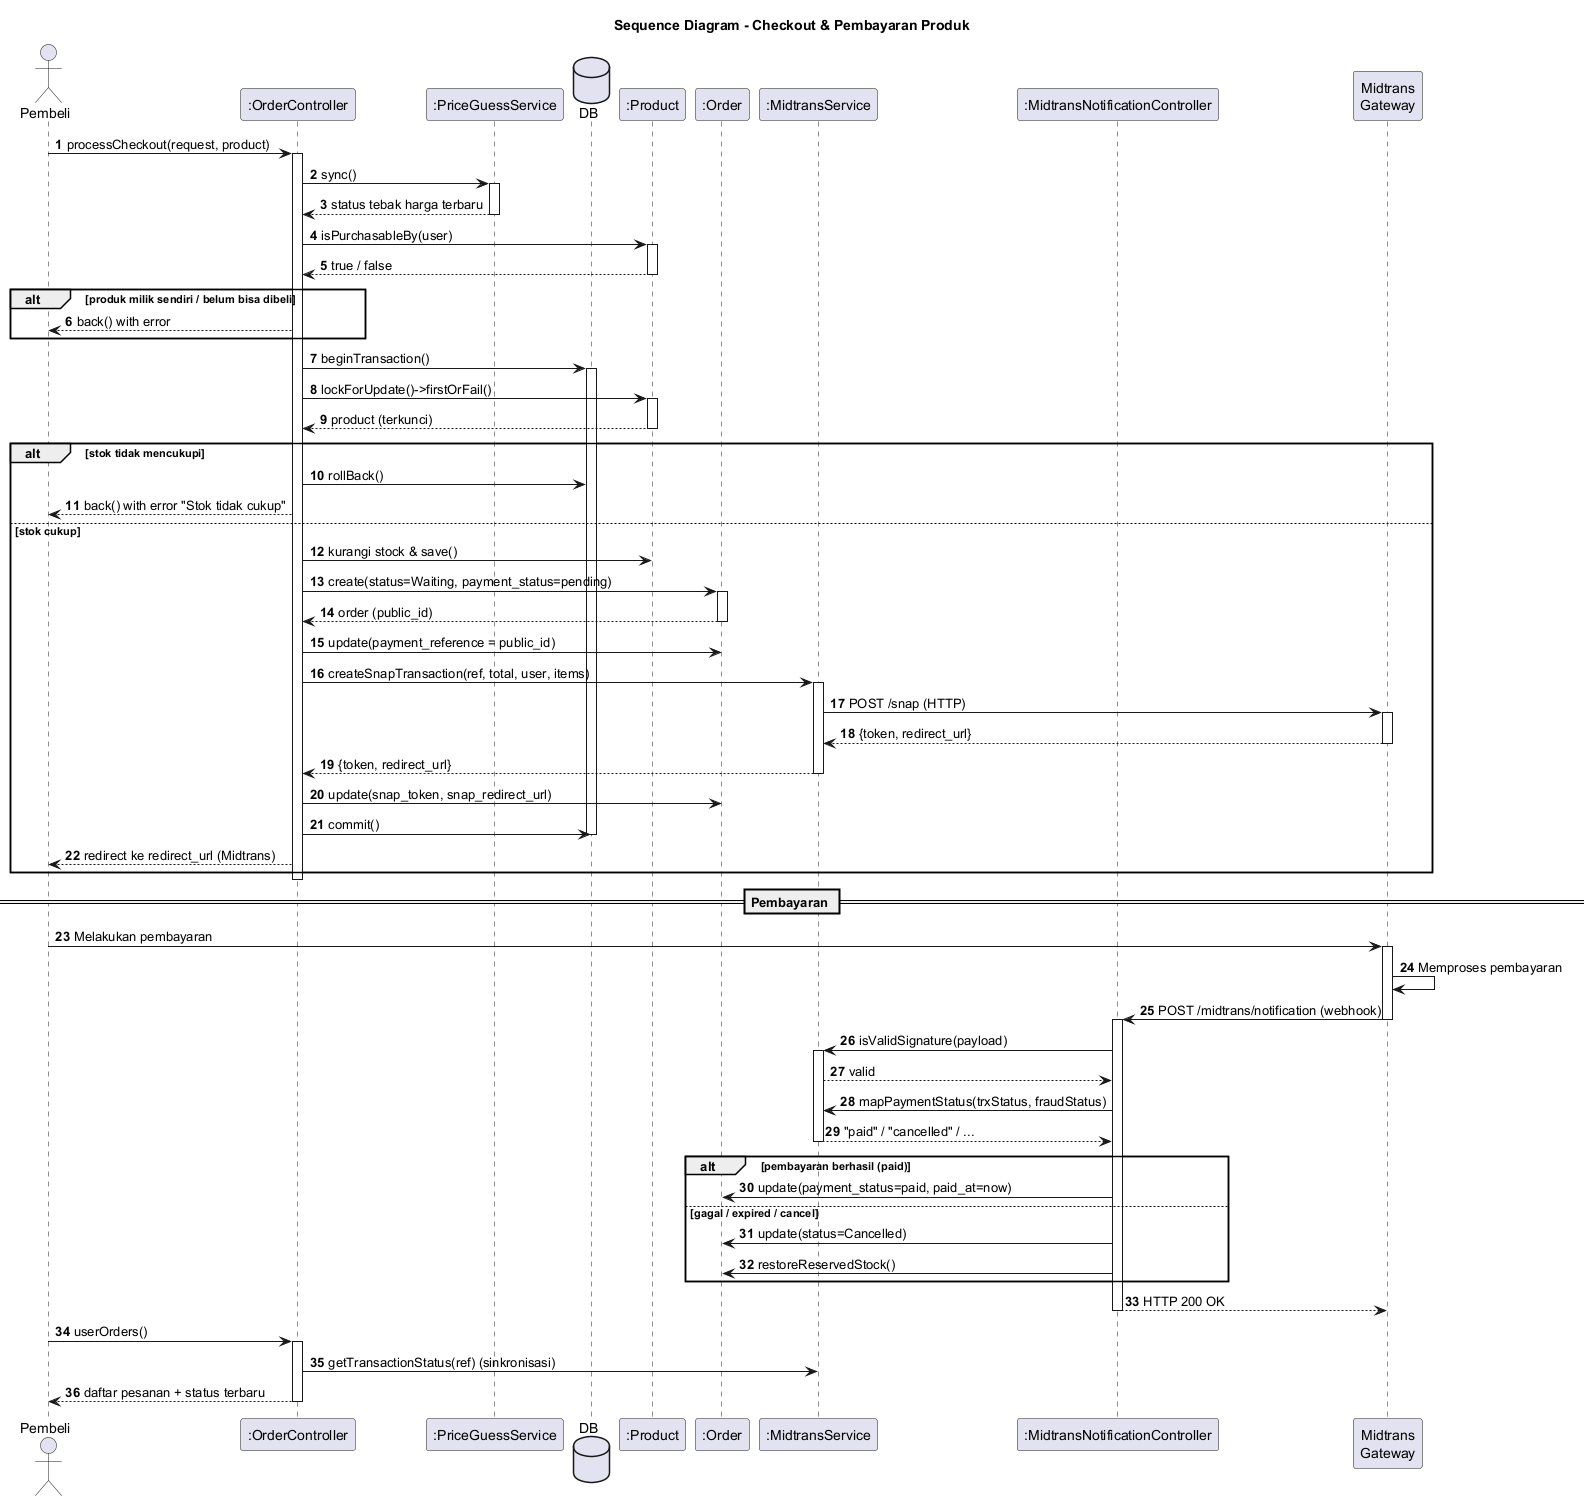

The diagram above was rendered by PlantUML. Its source (embedded in the PNG):
@startuml Vinstore-Sequence-Checkout
' =====================================================================
'  SEQUENCE DIAGRAM - Checkout Produk & Pembayaran Midtrans
' =====================================================================
title Sequence Diagram - Checkout & Pembayaran Produk

actor "Pembeli" as User
participant ":OrderController" as OC
participant ":PriceGuessService" as PGS
database "DB" as DB
participant ":Product" as Prod
participant ":Order" as Order
participant ":MidtransService" as Midtrans
participant ":MidtransNotificationController" as MNC
participant "Midtrans\nGateway" as Gateway

autonumber

User -> OC : processCheckout(request, product)
activate OC

OC -> PGS : sync()
activate PGS
PGS --> OC : status tebak harga terbaru
deactivate PGS

OC -> Prod : isPurchasableBy(user)
activate Prod
Prod --> OC : true / false
deactivate Prod

alt produk milik sendiri / belum bisa dibeli
    OC --> User : back() with error
end

OC -> DB : beginTransaction()
activate DB

OC -> Prod : lockForUpdate()->firstOrFail()
activate Prod
Prod --> OC : product (terkunci)
deactivate Prod

alt stok tidak mencukupi
    OC -> DB : rollBack()
    OC --> User : back() with error "Stok tidak cukup"
else stok cukup
    OC -> Prod : kurangi stock & save()
    OC -> Order : create(status=Waiting, payment_status=pending)
    activate Order
    Order --> OC : order (public_id)
    deactivate Order

    OC -> Order : update(payment_reference = public_id)

    OC -> Midtrans : createSnapTransaction(ref, total, user, items)
    activate Midtrans
    Midtrans -> Gateway : POST /snap (HTTP)
    activate Gateway
    Gateway --> Midtrans : {token, redirect_url}
    deactivate Gateway
    Midtrans --> OC : {token, redirect_url}
    deactivate Midtrans

    OC -> Order : update(snap_token, snap_redirect_url)
    OC -> DB : commit()
    deactivate DB

    OC --> User : redirect ke redirect_url (Midtrans)
end
deactivate OC

== Pembayaran ==
User -> Gateway : Melakukan pembayaran
activate Gateway
Gateway -> Gateway : Memproses pembayaran
Gateway -> MNC : POST /midtrans/notification (webhook)
deactivate Gateway
activate MNC

MNC -> Midtrans : isValidSignature(payload)
activate Midtrans
Midtrans --> MNC : valid
MNC -> Midtrans : mapPaymentStatus(trxStatus, fraudStatus)
Midtrans --> MNC : "paid" / "cancelled" / ...
deactivate Midtrans

alt pembayaran berhasil (paid)
    MNC -> Order : update(payment_status=paid, paid_at=now)
else gagal / expired / cancel
    MNC -> Order : update(status=Cancelled)
    MNC -> Order : restoreReservedStock()
end
MNC --> Gateway : HTTP 200 OK
deactivate MNC

User -> OC : userOrders()
activate OC
OC -> Midtrans : getTransactionStatus(ref) (sinkronisasi)
OC --> User : daftar pesanan + status terbaru
deactivate OC

@enduml